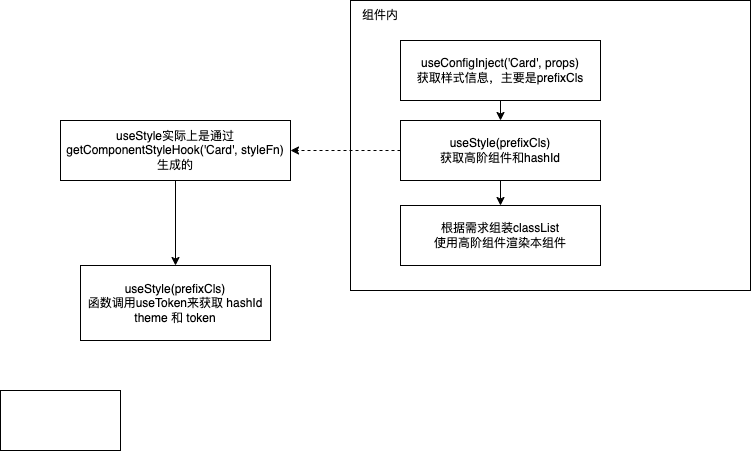

The diagram above was exported from draw.io. Its source (the exported page's mxGraphModel, read from the mxfile embedded in the PNG):
<mxGraphModel dx="1498" dy="718" grid="1" gridSize="10" guides="1" tooltips="1" connect="1" arrows="1" fold="1" page="1" pageScale="1" pageWidth="827" pageHeight="1169" background="#ffffff" math="0" shadow="0">
  <root>
    <mxCell id="0" />
    <mxCell id="1" parent="0" />
    <mxCell id="2" value="" style="rounded=0;whiteSpace=wrap;html=1;fillColor=none;strokeColor=#000000;" vertex="1" parent="1">
      <mxGeometry x="200" y="320" width="400" height="290" as="geometry" />
    </mxCell>
    <mxCell id="3" value="&lt;font color=&quot;#000000&quot;&gt;组件内&lt;/font&gt;" style="text;html=1;strokeColor=none;fillColor=none;align=center;verticalAlign=middle;whiteSpace=wrap;rounded=0;" vertex="1" parent="1">
      <mxGeometry x="200" y="320" width="60" height="30" as="geometry" />
    </mxCell>
    <mxCell id="7" style="edgeStyle=none;html=1;exitX=0.5;exitY=1;exitDx=0;exitDy=0;entryX=0.5;entryY=0;entryDx=0;entryDy=0;fontColor=#000000;strokeColor=#000000;" edge="1" parent="1" source="4" target="5">
      <mxGeometry relative="1" as="geometry" />
    </mxCell>
    <mxCell id="4" value="useConfigInject('Card', props)&lt;br&gt;获取样式信息，主要是prefixCls" style="rounded=0;whiteSpace=wrap;html=1;strokeColor=#000000;fontColor=#000000;fillColor=none;" vertex="1" parent="1">
      <mxGeometry x="250" y="360" width="200" height="60" as="geometry" />
    </mxCell>
    <mxCell id="8" style="edgeStyle=none;html=1;exitX=0.5;exitY=1;exitDx=0;exitDy=0;entryX=0.5;entryY=0;entryDx=0;entryDy=0;strokeColor=#000000;fontColor=#000000;" edge="1" parent="1" source="5" target="6">
      <mxGeometry relative="1" as="geometry" />
    </mxCell>
    <mxCell id="10" style="edgeStyle=none;html=1;exitX=0;exitY=0.5;exitDx=0;exitDy=0;entryX=1;entryY=0.5;entryDx=0;entryDy=0;strokeColor=#000000;fontColor=#000000;dashed=1;" edge="1" parent="1" source="5" target="9">
      <mxGeometry relative="1" as="geometry" />
    </mxCell>
    <mxCell id="5" value="useStyle(prefixCls)&lt;br&gt;获取高阶组件和hashId" style="rounded=0;whiteSpace=wrap;html=1;strokeColor=#000000;fontColor=#000000;fillColor=none;" vertex="1" parent="1">
      <mxGeometry x="250" y="440" width="200" height="60" as="geometry" />
    </mxCell>
    <mxCell id="6" value="根据需求组装classList&lt;br&gt;使用高阶组件渲染本组件" style="rounded=0;whiteSpace=wrap;html=1;strokeColor=#000000;fontColor=#000000;fillColor=none;" vertex="1" parent="1">
      <mxGeometry x="250" y="525" width="200" height="60" as="geometry" />
    </mxCell>
    <mxCell id="12" style="edgeStyle=none;html=1;exitX=0.5;exitY=1;exitDx=0;exitDy=0;entryX=0.5;entryY=0;entryDx=0;entryDy=0;strokeColor=#000000;fontColor=#000000;" edge="1" parent="1" source="9" target="11">
      <mxGeometry relative="1" as="geometry" />
    </mxCell>
    <mxCell id="9" value="useStyle实际上是通过getComponentStyleHook('Card', styleFn)&lt;br&gt;生成的" style="rounded=0;whiteSpace=wrap;html=1;strokeColor=#000000;fontColor=#000000;fillColor=none;" vertex="1" parent="1">
      <mxGeometry x="-90" y="440" width="230" height="60" as="geometry" />
    </mxCell>
    <mxCell id="11" value="useStyle(prefixCls)&lt;br&gt;函数调用useToken来获取 hashId theme 和 token" style="rounded=0;whiteSpace=wrap;html=1;strokeColor=#000000;fontColor=#000000;fillColor=none;" vertex="1" parent="1">
      <mxGeometry x="-70" y="585" width="190" height="75" as="geometry" />
    </mxCell>
    <mxCell id="13" value="" style="rounded=0;whiteSpace=wrap;html=1;strokeColor=#000000;fontColor=#000000;fillColor=none;" vertex="1" parent="1">
      <mxGeometry x="-150" y="710" width="120" height="60" as="geometry" />
    </mxCell>
  </root>
</mxGraphModel>